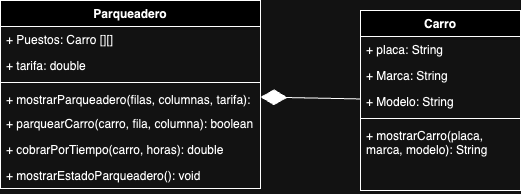

The diagram above was exported from draw.io. Its source (the exported page's mxGraphModel, read from the mxfile embedded in the PNG):
<mxGraphModel dx="651" dy="946" grid="1" gridSize="10" guides="1" tooltips="1" connect="1" arrows="1" fold="1" page="1" pageScale="1" pageWidth="850" pageHeight="1100" math="0" shadow="0">
  <root>
    <mxCell id="0" />
    <mxCell id="1" parent="0" />
    <mxCell id="oj2j3_LsuaGzgiU9-5s6-40" value="Parqueadero" style="swimlane;fontStyle=1;align=center;verticalAlign=top;childLayout=stackLayout;horizontal=1;startSize=26;horizontalStack=0;resizeParent=1;resizeParentMax=0;resizeLast=0;collapsible=1;marginBottom=0;whiteSpace=wrap;html=1;" vertex="1" parent="1">
      <mxGeometry x="200" y="120" width="260" height="188" as="geometry" />
    </mxCell>
    <mxCell id="oj2j3_LsuaGzgiU9-5s6-41" value="+ Puestos: Carro [][]" style="text;strokeColor=none;fillColor=none;align=left;verticalAlign=top;spacingLeft=4;spacingRight=4;overflow=hidden;rotatable=0;points=[[0,0.5],[1,0.5]];portConstraint=eastwest;whiteSpace=wrap;html=1;" vertex="1" parent="oj2j3_LsuaGzgiU9-5s6-40">
      <mxGeometry y="26" width="260" height="26" as="geometry" />
    </mxCell>
    <mxCell id="oj2j3_LsuaGzgiU9-5s6-44" value="+ tarifa: double" style="text;strokeColor=none;fillColor=none;align=left;verticalAlign=top;spacingLeft=4;spacingRight=4;overflow=hidden;rotatable=0;points=[[0,0.5],[1,0.5]];portConstraint=eastwest;whiteSpace=wrap;html=1;" vertex="1" parent="oj2j3_LsuaGzgiU9-5s6-40">
      <mxGeometry y="52" width="260" height="26" as="geometry" />
    </mxCell>
    <mxCell id="oj2j3_LsuaGzgiU9-5s6-42" value="" style="line;strokeWidth=1;fillColor=none;align=left;verticalAlign=middle;spacingTop=-1;spacingLeft=3;spacingRight=3;rotatable=0;labelPosition=right;points=[];portConstraint=eastwest;strokeColor=inherit;" vertex="1" parent="oj2j3_LsuaGzgiU9-5s6-40">
      <mxGeometry y="78" width="260" height="8" as="geometry" />
    </mxCell>
    <mxCell id="oj2j3_LsuaGzgiU9-5s6-43" value="+ mostrarParqueadero(filas, columnas, tarifa):" style="text;strokeColor=none;fillColor=none;align=left;verticalAlign=top;spacingLeft=4;spacingRight=4;overflow=hidden;rotatable=0;points=[[0,0.5],[1,0.5]];portConstraint=eastwest;whiteSpace=wrap;html=1;" vertex="1" parent="oj2j3_LsuaGzgiU9-5s6-40">
      <mxGeometry y="86" width="260" height="24" as="geometry" />
    </mxCell>
    <mxCell id="oj2j3_LsuaGzgiU9-5s6-51" value="+ parquearCarro(carro, fila, columna): boolean" style="text;strokeColor=none;fillColor=none;align=left;verticalAlign=top;spacingLeft=4;spacingRight=4;overflow=hidden;rotatable=0;points=[[0,0.5],[1,0.5]];portConstraint=eastwest;whiteSpace=wrap;html=1;" vertex="1" parent="oj2j3_LsuaGzgiU9-5s6-40">
      <mxGeometry y="110" width="260" height="26" as="geometry" />
    </mxCell>
    <mxCell id="oj2j3_LsuaGzgiU9-5s6-52" value="+ cobrarPorTiempo(carro, horas): double" style="text;strokeColor=none;fillColor=none;align=left;verticalAlign=top;spacingLeft=4;spacingRight=4;overflow=hidden;rotatable=0;points=[[0,0.5],[1,0.5]];portConstraint=eastwest;whiteSpace=wrap;html=1;" vertex="1" parent="oj2j3_LsuaGzgiU9-5s6-40">
      <mxGeometry y="136" width="260" height="26" as="geometry" />
    </mxCell>
    <mxCell id="oj2j3_LsuaGzgiU9-5s6-53" value="+ mostrarEstadoParqueadero(): void" style="text;strokeColor=none;fillColor=none;align=left;verticalAlign=top;spacingLeft=4;spacingRight=4;overflow=hidden;rotatable=0;points=[[0,0.5],[1,0.5]];portConstraint=eastwest;whiteSpace=wrap;html=1;" vertex="1" parent="oj2j3_LsuaGzgiU9-5s6-40">
      <mxGeometry y="162" width="260" height="26" as="geometry" />
    </mxCell>
    <mxCell id="oj2j3_LsuaGzgiU9-5s6-45" value="Carro" style="swimlane;fontStyle=1;align=center;verticalAlign=top;childLayout=stackLayout;horizontal=1;startSize=26;horizontalStack=0;resizeParent=1;resizeParentMax=0;resizeLast=0;collapsible=1;marginBottom=0;whiteSpace=wrap;html=1;" vertex="1" parent="1">
      <mxGeometry x="560" y="130" width="160" height="180" as="geometry" />
    </mxCell>
    <mxCell id="oj2j3_LsuaGzgiU9-5s6-46" value="+ placa: String" style="text;strokeColor=none;fillColor=none;align=left;verticalAlign=top;spacingLeft=4;spacingRight=4;overflow=hidden;rotatable=0;points=[[0,0.5],[1,0.5]];portConstraint=eastwest;whiteSpace=wrap;html=1;" vertex="1" parent="oj2j3_LsuaGzgiU9-5s6-45">
      <mxGeometry y="26" width="160" height="26" as="geometry" />
    </mxCell>
    <mxCell id="oj2j3_LsuaGzgiU9-5s6-49" value="+ Marca: String" style="text;strokeColor=none;fillColor=none;align=left;verticalAlign=top;spacingLeft=4;spacingRight=4;overflow=hidden;rotatable=0;points=[[0,0.5],[1,0.5]];portConstraint=eastwest;whiteSpace=wrap;html=1;" vertex="1" parent="oj2j3_LsuaGzgiU9-5s6-45">
      <mxGeometry y="52" width="160" height="26" as="geometry" />
    </mxCell>
    <mxCell id="oj2j3_LsuaGzgiU9-5s6-50" value="+ Modelo: String" style="text;strokeColor=none;fillColor=none;align=left;verticalAlign=top;spacingLeft=4;spacingRight=4;overflow=hidden;rotatable=0;points=[[0,0.5],[1,0.5]];portConstraint=eastwest;whiteSpace=wrap;html=1;" vertex="1" parent="oj2j3_LsuaGzgiU9-5s6-45">
      <mxGeometry y="78" width="160" height="26" as="geometry" />
    </mxCell>
    <mxCell id="oj2j3_LsuaGzgiU9-5s6-47" value="" style="line;strokeWidth=1;fillColor=none;align=left;verticalAlign=middle;spacingTop=-1;spacingLeft=3;spacingRight=3;rotatable=0;labelPosition=right;points=[];portConstraint=eastwest;strokeColor=inherit;" vertex="1" parent="oj2j3_LsuaGzgiU9-5s6-45">
      <mxGeometry y="104" width="160" height="8" as="geometry" />
    </mxCell>
    <mxCell id="oj2j3_LsuaGzgiU9-5s6-48" value="+ mostrarCarro(placa, marca, modelo): String" style="text;strokeColor=none;fillColor=none;align=left;verticalAlign=top;spacingLeft=4;spacingRight=4;overflow=hidden;rotatable=0;points=[[0,0.5],[1,0.5]];portConstraint=eastwest;whiteSpace=wrap;html=1;" vertex="1" parent="oj2j3_LsuaGzgiU9-5s6-45">
      <mxGeometry y="112" width="160" height="68" as="geometry" />
    </mxCell>
    <mxCell id="oj2j3_LsuaGzgiU9-5s6-54" value="" style="endArrow=diamondThin;endFill=1;endSize=24;html=1;rounded=0;" edge="1" parent="1" source="oj2j3_LsuaGzgiU9-5s6-45" target="oj2j3_LsuaGzgiU9-5s6-40">
      <mxGeometry width="160" relative="1" as="geometry">
        <mxPoint x="390" y="190" as="sourcePoint" />
        <mxPoint x="550" y="190" as="targetPoint" />
      </mxGeometry>
    </mxCell>
  </root>
</mxGraphModel>